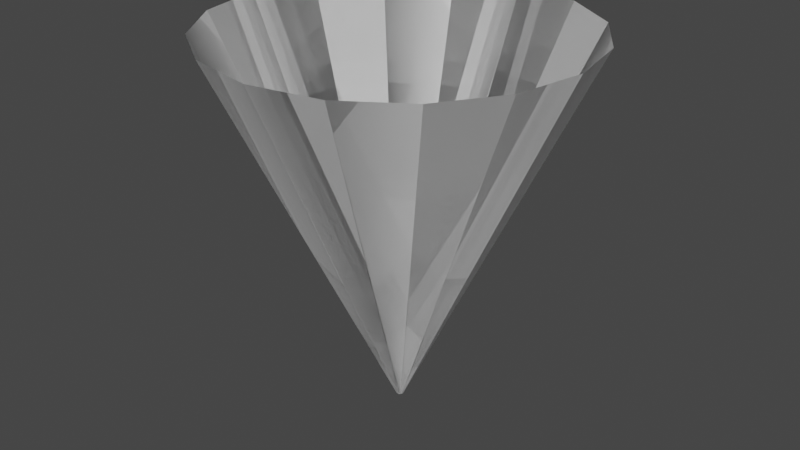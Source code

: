 # Source: ViewCone.blend  (saved by Blender 2.93.20; exported with 4.5.12 LTS)
import bpy
from mathutils import Matrix  # noqa: F401  (used for matrix-valued properties, if any)

bpy.ops.wm.read_factory_settings(use_empty=True)
scene = bpy.context.scene
scene.name = 'Scene'

# ---- world
world_world = bpy.data.worlds.new('World'); scene.world = world_world
world_world.use_nodes = True; world_world.node_tree.nodes.clear()
_N = world_world.node_tree.nodes; _L = world_world.node_tree.links
n0 = _N.new('ShaderNodeOutputWorld'); n0.name = 'World Output'; n0.location = (300, 300)
n1 = _N.new('ShaderNodeBackground'); n1.name = 'Background'; n1.location = (10, 300)
n1.inputs[0].default_value = (0.05088, 0.05088, 0.05088, 1.0)
_L.new(n1.outputs[0], n0.inputs[0])
n0.is_active_output = True
world_world.color = (0.05088, 0.05088, 0.05088)
world_world.use_sun_shadow = False
world_world.sun_shadow_jitter_overblur = 0.0

# ---- meshes
me_cylinder = bpy.data.meshes.new('Cylinder')
me_cylinder.from_pydata([(1.509e-08, 0.1, 0.0), (0.0, 4.8, 10.0), (0.03827, 0.09239, 0.0), (1.837, 4.435, 10.0), (0.07071, 0.07071, 0.0), (3.394, 3.394, 10.0), (0.09239, 0.03827, 0.0), (4.435, 1.837, 10.0), (0.1, -7.724e-09, 0.0), (4.8, -2.068e-07, 10.0), (0.09239, -0.03827, 0.0), (4.435, -1.837, 10.0), (0.07071, -0.07071, 0.0), (3.394, -3.394, 10.0), (0.03827, -0.09239, 0.0), (1.837, -4.435, 10.0), (6.345e-09, -0.1, 0.0), (-4.196e-07, -4.8, 10.0), (-0.03827, -0.09239, 0.0), (-1.837, -4.435, 10.0), (-0.07071, -0.07071, 0.0), (-3.394, -3.394, 10.0), (-0.09239, -0.03827, 0.0), (-4.435, -1.837, 10.0), (-0.1, -2.16e-09, 0.0), (-4.8, 6.022e-08, 10.0), (-0.09239, 0.03827, 0.0), (-4.435, 1.837, 10.0), (-0.07071, 0.07071, 0.0), (-3.394, 3.394, 10.0), (-0.03827, 0.09239, 0.0), (-1.837, 4.435, 10.0), (1.509e-08, 0.1, 0.0), (0.0, 4.8, 10.0), (0.03827, 0.09239, 0.0), (1.837, 4.435, 10.0), (0.07071, 0.07071, 0.0), (3.394, 3.394, 10.0), (0.09239, 0.03827, 0.0), (4.435, 1.837, 10.0), (0.1, -7.724e-09, 0.0), (4.8, -2.068e-07, 10.0), (0.09239, -0.03827, 0.0), (4.435, -1.837, 10.0), (0.07071, -0.07071, 0.0), (3.394, -3.394, 10.0), (0.03827, -0.09239, 0.0), (1.837, -4.435, 10.0), (6.345e-09, -0.1, 0.0), (-4.196e-07, -4.8, 10.0), (-0.03827, -0.09239, 0.0), (-1.837, -4.435, 10.0), (-0.07071, -0.07071, 0.0), (-3.394, -3.394, 10.0), (-0.09239, -0.03827, 0.0), (-4.435, -1.837, 10.0), (-0.1, -2.16e-09, 0.0), (-4.8, 6.022e-08, 10.0), (-0.09239, 0.03827, 0.0), (-4.435, 1.837, 10.0), (-0.07071, 0.07071, 0.0), (-3.394, 3.394, 10.0), (-0.03827, 0.09239, 0.0), (-1.837, 4.435, 10.0)], [], [(0, 1, 3, 2), (2, 3, 5, 4), (4, 5, 7, 6), (6, 7, 9, 8), (8, 9, 11, 10), (10, 11, 13, 12), (12, 13, 15, 14), (14, 15, 17, 16), (16, 17, 19, 18), (18, 19, 21, 20), (20, 21, 23, 22), (22, 23, 25, 24), (24, 25, 27, 26), (26, 27, 29, 28), (28, 29, 31, 30), (30, 31, 1, 0), (32, 34, 35, 33), (34, 36, 37, 35), (36, 38, 39, 37), (38, 40, 41, 39), (40, 42, 43, 41), (42, 44, 45, 43), (44, 46, 47, 45), (46, 48, 49, 47), (48, 50, 51, 49), (50, 52, 53, 51), (52, 54, 55, 53), (54, 56, 57, 55), (56, 58, 59, 57), (58, 60, 61, 59), (60, 62, 63, 61), (62, 32, 33, 63)])
_uv = me_cylinder.uv_layers.new(name='UVMap')
_uv.uv.foreach_set('vector', [1.0, 0.5, 1.0, 1.0, 0.9375, 1.0, 0.9375, 0.5, 0.9375, 0.5, 0.9375, 1.0, 0.875, 1.0, 0.875, 0.5, 0.875, 0.5, 0.875, 1.0, 0.8125, 1.0, 0.8125, 0.5, 0.8125, 0.5, 0.8125, 1.0, 0.75, 1.0, 0.75, 0.5, 0.75, 0.5, 0.75, 1.0, 0.6875, 1.0, 0.6875, 0.5, 0.6875, 0.5, 0.6875, 1.0, 0.625, 1.0, 0.625, 0.5, 0.625, 0.5, 0.625, 1.0, 0.5625, 1.0, 0.5625, 0.5, 0.5625, 0.5, 0.5625, 1.0, 0.5, 1.0, 0.5, 0.5, 0.5, 0.5, 0.5, 1.0, 0.4375, 1.0, 0.4375, 0.5, 0.4375, 0.5, 0.4375, 1.0, 0.375, 1.0, 0.375, 0.5, 0.375, 0.5, 0.375, 1.0, 0.3125, 1.0, 0.3125, 0.5, 0.3125, 0.5, 0.3125, 1.0, 0.25, 1.0, 0.25, 0.5, 0.25, 0.5, 0.25, 1.0, 0.1875, 1.0, 0.1875, 0.5, 0.1875, 0.5, 0.1875, 1.0, 0.125, 1.0, 0.125, 0.5, 0.125, 0.5, 0.125, 1.0, 0.0625, 1.0, 0.0625, 0.5, 0.0625, 0.5, 0.0625, 1.0, 0.0, 1.0, 0.0, 0.5, 1.0, 0.5, 0.9375, 0.5, 0.9375, 1.0, 1.0, 1.0, 0.9375, 0.5, 0.875, 0.5, 0.875, 1.0, 0.9375, 1.0, 0.875, 0.5, 0.8125, 0.5, 0.8125, 1.0, 0.875, 1.0, 0.8125, 0.5, 0.75, 0.5, 0.75, 1.0, 0.8125, 1.0, 0.75, 0.5, 0.6875, 0.5, 0.6875, 1.0, 0.75, 1.0, 0.6875, 0.5, 0.625, 0.5, 0.625, 1.0, 0.6875, 1.0, 0.625, 0.5, 0.5625, 0.5, 0.5625, 1.0, 0.625, 1.0, 0.5625, 0.5, 0.5, 0.5, 0.5, 1.0, 0.5625, 1.0, 0.5, 0.5, 0.4375, 0.5, 0.4375, 1.0, 0.5, 1.0, 0.4375, 0.5, 0.375, 0.5, 0.375, 1.0, 0.4375, 1.0, 0.375, 0.5, 0.3125, 0.5, 0.3125, 1.0, 0.375, 1.0, 0.3125, 0.5, 0.25, 0.5, 0.25, 1.0, 0.3125, 1.0, 0.25, 0.5, 0.1875, 0.5, 0.1875, 1.0, 0.25, 1.0, 0.1875, 0.5, 0.125, 0.5, 0.125, 1.0, 0.1875, 1.0, 0.125, 0.5, 0.0625, 0.5, 0.0625, 1.0, 0.125, 1.0, 0.0625, 0.5, 0.0, 0.5, 0.0, 1.0, 0.0625, 1.0])
me_cylinder.use_remesh_fix_poles = True
me_cylinder.use_remesh_preserve_attributes = False
me_cylinder.update()

# ---- objects
ob_cone = bpy.data.objects.new('Cone', me_cylinder)

# ---- transforms, parenting, visibility, modifiers, constraints
ob_cone.location = (0.0, 0.0, 0.0)

# ---- collection membership
scene.collection.objects.link(ob_cone)

# ---- scene / render settings (as saved in the file)
scene.frame_start = 1; scene.frame_end = 250; scene.frame_set(1)
scene.render.engine = 'BLENDER_EEVEE_NEXT'
scene.cycles.use_denoising = False
scene.cycles.samples = 128
scene.cycles.sampling_pattern = 'TABULATED_SOBOL'
scene.cycles.use_adaptive_sampling = False
scene.cycles.use_light_tree = False
scene.view_settings.view_transform = 'Filmic'
bpy.context.view_layer.update()

# ---- added for rendering (the .blend has no active camera and no usable light): camera, sun
cam_auto = bpy.data.cameras.new('AutoCamera')
cam_auto.lens = 50.0
cam_auto.sensor_width = 36.0
cam_auto.clip_end = 1000.0
ob_auto_camera = bpy.data.objects.new('AutoCamera', cam_auto)
scene.collection.objects.link(ob_auto_camera)
ob_auto_camera.location = (15.6009, -18.7211, 17.4808)
ob_auto_camera.rotation_euler = (1.09748, -7.21219e-08, 0.694738)
scene.camera = ob_auto_camera
light_auto_sun = bpy.data.lights.new('AutoSun', 'SUN')
light_auto_sun.energy = 3.0
light_auto_sun.angle = 0.0523599
ob_auto_sun = bpy.data.objects.new('AutoSun', light_auto_sun)
scene.collection.objects.link(ob_auto_sun)
ob_auto_sun.rotation_euler = (0.872665, 0.174533, 0.523599)
bpy.context.view_layer.update()
